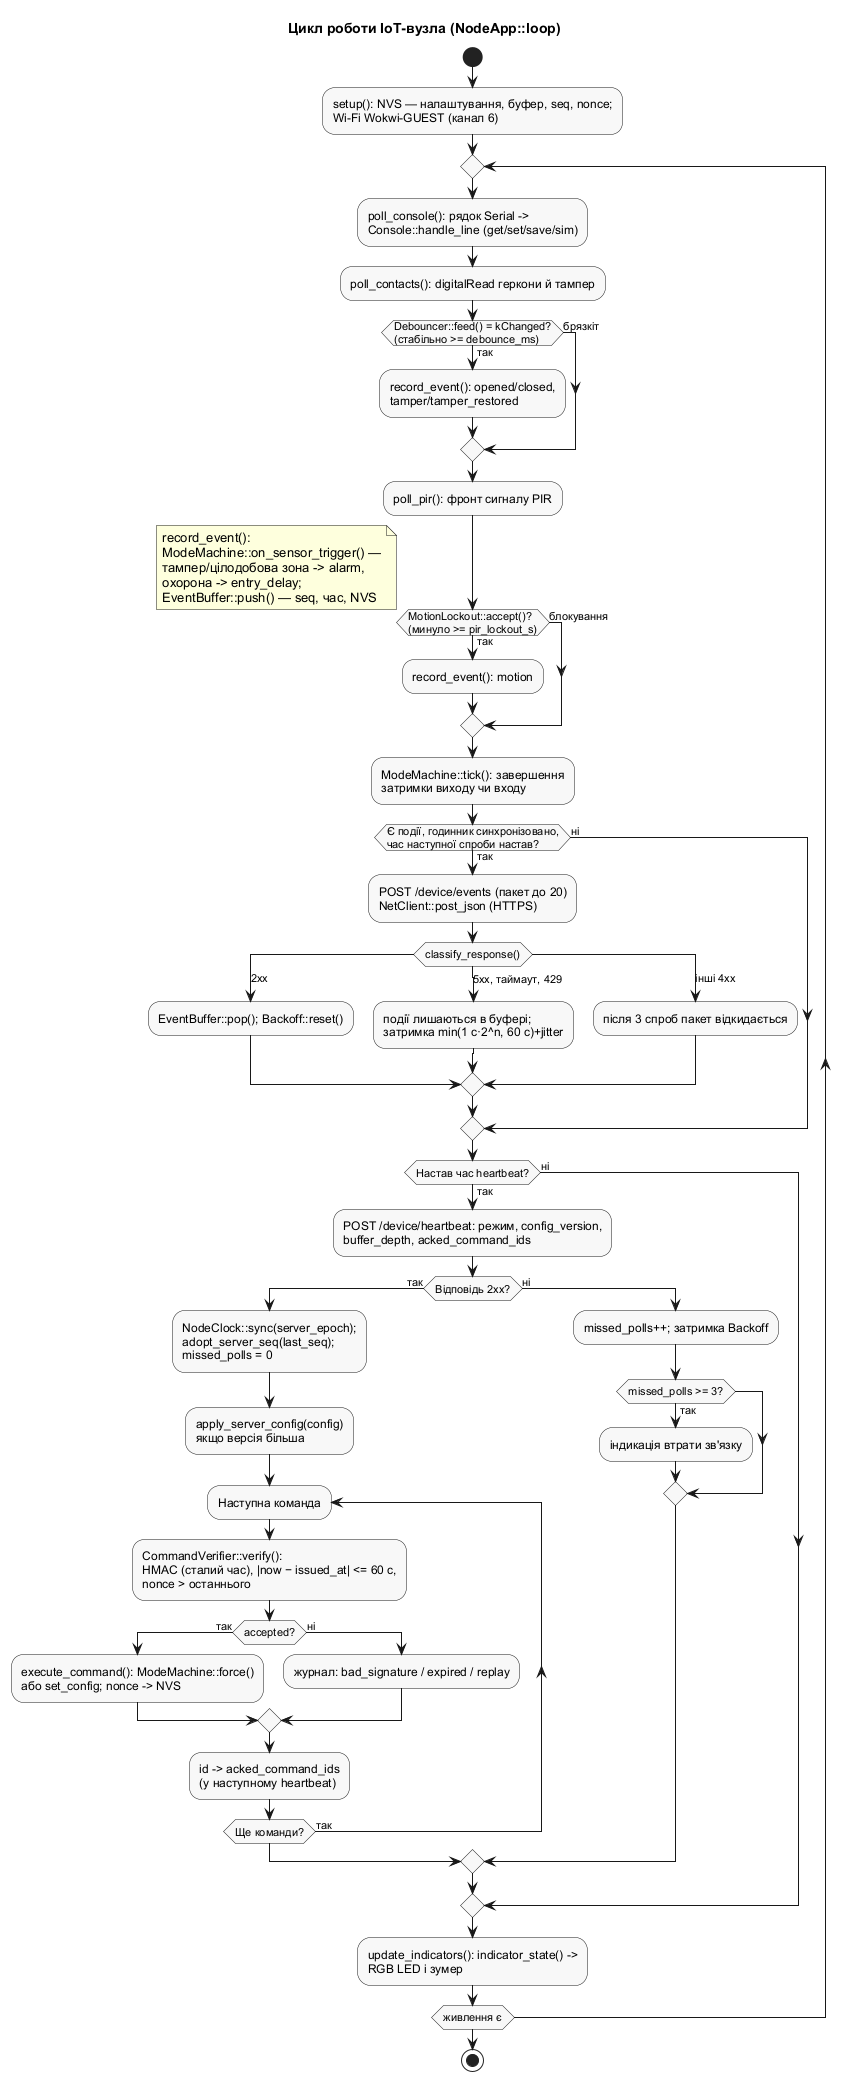

The diagram above was rendered by PlantUML. Its source (embedded in the PNG):
@startuml iot-activity
' Діаграма діяльності IoT-вузла: один прохід NodeApp::loop().
' Відповідає коду iot/src/node_app.cpp (poll_contacts, poll_pir, record_event,
' service_events, service_heartbeat, process_command, update_indicators).
skinparam shadowing false
skinparam defaultFontName Arial
skinparam ActivityBackgroundColor #F8F8F8
title Цикл роботи IoT-вузла (NodeApp::loop)

start
:setup(): NVS — налаштування, буфер, seq, nonce;\nWi-Fi Wokwi-GUEST (канал 6);
repeat
  :poll_console(): рядок Serial ->\nConsole::handle_line (get/set/save/sim);
  :poll_contacts(): digitalRead геркони й тампер;
  if (Debouncer::feed() = kChanged?\n(стабільно >= debounce_ms)) then (так)
    :record_event(): opened/closed,\ntamper/tamper_restored;
  else (брязкіт)
  endif
  :poll_pir(): фронт сигналу PIR;
  if (MotionLockout::accept()?\n(минуло >= pir_lockout_s)) then (так)
    :record_event(): motion;
  else (блокування)
  endif
  note right
    record_event():
    ModeMachine::on_sensor_trigger() —
    тампер/цілодобова зона -> alarm,
    охорона -> entry_delay;
    EventBuffer::push() — seq, час, NVS
  end note
  :ModeMachine::tick(): завершення\nзатримки виходу чи входу;
  if (Є події, годинник синхронізовано,\nчас наступної спроби настав?) then (так)
    :POST /device/events (пакет до 20)\nNetClient::post_json (HTTPS);
    switch (classify_response())
    case (2xx)
      :EventBuffer::pop(); Backoff::reset();
    case (5xx, таймаут, 429)
      :події лишаються в буфері;\nзатримка min(1 c·2^n, 60 c)+jitter;
    case (інші 4xx)
      :після 3 спроб пакет відкидається;
    endswitch
  else (ні)
  endif
  if (Настав час heartbeat?) then (так)
    :POST /device/heartbeat: режим, config_version,\nbuffer_depth, acked_command_ids;
    if (Відповідь 2xx?) then (так)
      :NodeClock::sync(server_epoch);\nadopt_server_seq(last_seq);\nmissed_polls = 0;
      :apply_server_config(config)\nякщо версія більша;
      repeat :Наступна команда;
        :CommandVerifier::verify():\nHMAC (сталий час), |now − issued_at| <= 60 c,\nnonce > останнього;
        if (accepted?) then (так)
          :execute_command(): ModeMachine::force()\nабо set_config; nonce -> NVS;
        else (ні)
          :журнал: bad_signature / expired / replay;
        endif
        :id -> acked_command_ids\n(у наступному heartbeat);
      repeat while (Ще команди?) is (так)
    else (ні)
      :missed_polls++; затримка Backoff;
      if (missed_polls >= 3?) then (так)
        :індикація втрати зв'язку;
      endif
    endif
  else (ні)
  endif
  :update_indicators(): indicator_state() ->\nRGB LED і зумер;
repeat while (живлення є)
stop
@enduml